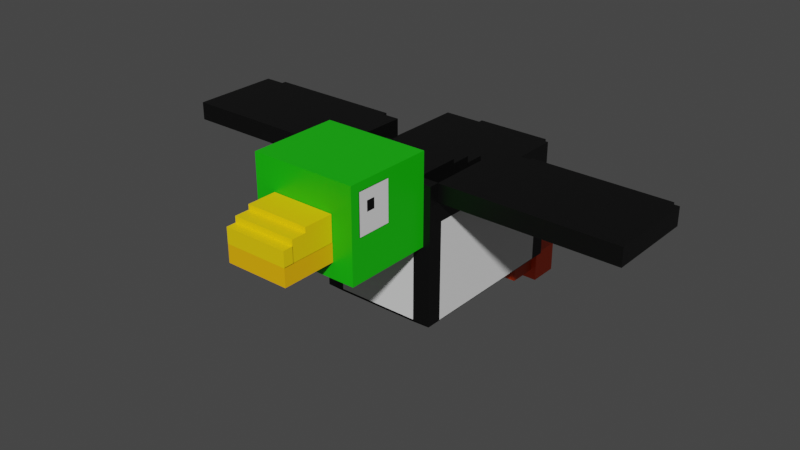 # Source: Hunt_Duck_Duck.blend  (saved by Blender 2.93.20; exported with 4.5.12 LTS)
import bpy
from mathutils import Matrix  # noqa: F401  (used for matrix-valued properties, if any)

bpy.ops.wm.read_factory_settings(use_empty=True)
scene = bpy.context.scene
scene.name = 'Scene'

# ---- collections
col_collection = bpy.data.collections.new('Collection'); scene.collection.children.link(col_collection)

# ---- materials (node trees are filled in below, after node groups)
mat_material_032 = bpy.data.materials.new('Material.032')
mat_material_032.alpha_threshold = 0.0
mat_material_032.use_transparent_shadow = False
mat_material_032.line_color = (0.0, 0.0, 0.0, 1.0)
mat_black = bpy.data.materials.new('Black')
mat_black.use_transparent_shadow = False
mat_white = bpy.data.materials.new('White')
mat_white.use_transparent_shadow = False
mat_yellow = bpy.data.materials.new('Yellow')
mat_yellow.use_transparent_shadow = False
mat_dark_yellow = bpy.data.materials.new('Dark Yellow')
mat_dark_yellow.use_transparent_shadow = False
mat_dark_orange = bpy.data.materials.new('Dark Orange')
mat_dark_orange.use_transparent_shadow = False
mat_orange = bpy.data.materials.new('Orange')
mat_orange.use_transparent_shadow = False

# ---- material node trees
mat_material_032.use_nodes = True; mat_material_032.node_tree.nodes.clear()
_N = mat_material_032.node_tree.nodes; _L = mat_material_032.node_tree.links
n0 = _N.new('ShaderNodeOutputMaterial'); n0.name = 'Material Output'; n0.location = (300, 300)
n1 = _N.new('ShaderNodeBsdfPrincipled'); n1.name = 'Principled BSDF'; n1.location = (10, 300)
n1.distribution = 'GGX'
n1.subsurface_method = 'BURLEY'
n1.inputs[0].default_value = (0.007499, 0.5029, 0.001821, 1.0)
n1.inputs[2].default_value = 0.4
n1.inputs[3].default_value = 1.45
n1.inputs[27].default_value = (0.0, 0.0, 0.0, 1.0)
n1.inputs[28].default_value = 1.0
_L.new(n1.outputs[0], n0.inputs[0])
n0.is_active_output = True
mat_black.use_nodes = True; mat_black.node_tree.nodes.clear()
_N = mat_black.node_tree.nodes; _L = mat_black.node_tree.links
n0 = _N.new('ShaderNodeBsdfPrincipled'); n0.name = 'Principled BSDF'; n0.location = (10, 300)
n0.distribution = 'GGX'
n0.subsurface_method = 'BURLEY'
n0.inputs[0].default_value = (0.0, 0.0, 0.0, 1.0)
n0.inputs[3].default_value = 1.45
n0.inputs[27].default_value = (0.0, 0.0, 0.0, 1.0)
n0.inputs[28].default_value = 1.0
n1 = _N.new('ShaderNodeOutputMaterial'); n1.name = 'Material Output'; n1.location = (300, 300)
_L.new(n0.outputs[0], n1.inputs[0])
n1.is_active_output = True
mat_white.use_nodes = True; mat_white.node_tree.nodes.clear()
_N = mat_white.node_tree.nodes; _L = mat_white.node_tree.links
n0 = _N.new('ShaderNodeBsdfPrincipled'); n0.name = 'Principled BSDF'; n0.location = (10, 300)
n0.distribution = 'GGX'
n0.subsurface_method = 'BURLEY'
n0.inputs[3].default_value = 1.45
n0.inputs[27].default_value = (0.0, 0.0, 0.0, 1.0)
n0.inputs[28].default_value = 1.0
n1 = _N.new('ShaderNodeOutputMaterial'); n1.name = 'Material Output'; n1.location = (300, 300)
_L.new(n0.outputs[0], n1.inputs[0])
n1.is_active_output = True
mat_yellow.use_nodes = True; mat_yellow.node_tree.nodes.clear()
_N = mat_yellow.node_tree.nodes; _L = mat_yellow.node_tree.links
n0 = _N.new('ShaderNodeBsdfPrincipled'); n0.name = 'Principled BSDF'; n0.location = (10, 300)
n0.distribution = 'GGX'
n0.subsurface_method = 'BURLEY'
n0.inputs[0].default_value = (1.0, 0.6724, 0.0, 1.0)
n0.inputs[3].default_value = 1.45
n0.inputs[27].default_value = (0.0, 0.0, 0.0, 1.0)
n0.inputs[28].default_value = 1.0
n1 = _N.new('ShaderNodeOutputMaterial'); n1.name = 'Material Output'; n1.location = (300, 300)
_L.new(n0.outputs[0], n1.inputs[0])
n1.is_active_output = True
mat_dark_yellow.use_nodes = True; mat_dark_yellow.node_tree.nodes.clear()
_N = mat_dark_yellow.node_tree.nodes; _L = mat_dark_yellow.node_tree.links
n0 = _N.new('ShaderNodeBsdfPrincipled'); n0.name = 'Principled BSDF'; n0.location = (10, 300)
n0.distribution = 'GGX'
n0.subsurface_method = 'BURLEY'
n0.inputs[0].default_value = (1.0, 0.4793, 0.0, 1.0)
n0.inputs[3].default_value = 1.45
n0.inputs[27].default_value = (0.0, 0.0, 0.0, 1.0)
n0.inputs[28].default_value = 1.0
n1 = _N.new('ShaderNodeOutputMaterial'); n1.name = 'Material Output'; n1.location = (300, 300)
_L.new(n0.outputs[0], n1.inputs[0])
n1.is_active_output = True
mat_dark_orange.use_nodes = True; mat_dark_orange.node_tree.nodes.clear()
_N = mat_dark_orange.node_tree.nodes; _L = mat_dark_orange.node_tree.links
n0 = _N.new('ShaderNodeBsdfPrincipled'); n0.name = 'Principled BSDF'; n0.location = (10, 300)
n0.distribution = 'GGX'
n0.subsurface_method = 'BURLEY'
n0.inputs[0].default_value = (0.6038, 0.04817, 0.0, 1.0)
n0.inputs[3].default_value = 1.45
n0.inputs[27].default_value = (0.0, 0.0, 0.0, 1.0)
n0.inputs[28].default_value = 1.0
n1 = _N.new('ShaderNodeOutputMaterial'); n1.name = 'Material Output'; n1.location = (300, 300)
_L.new(n0.outputs[0], n1.inputs[0])
n1.is_active_output = True
mat_orange.use_nodes = True; mat_orange.node_tree.nodes.clear()
_N = mat_orange.node_tree.nodes; _L = mat_orange.node_tree.links
n0 = _N.new('ShaderNodeBsdfPrincipled'); n0.name = 'Principled BSDF'; n0.location = (10, 300)
n0.distribution = 'GGX'
n0.subsurface_method = 'BURLEY'
n0.inputs[0].default_value = (1.0, 0.07421, 0.0, 1.0)
n0.inputs[3].default_value = 1.45
n0.inputs[27].default_value = (0.0, 0.0, 0.0, 1.0)
n0.inputs[28].default_value = 1.0
n1 = _N.new('ShaderNodeOutputMaterial'); n1.name = 'Material Output'; n1.location = (300, 300)
_L.new(n0.outputs[0], n1.inputs[0])
n1.is_active_output = True

# ---- world
world_world = bpy.data.worlds.new('World'); scene.world = world_world
world_world.use_nodes = True; world_world.node_tree.nodes.clear()
_N = world_world.node_tree.nodes; _L = world_world.node_tree.links
n0 = _N.new('ShaderNodeOutputWorld'); n0.name = 'World Output'; n0.location = (300, 300)
n1 = _N.new('ShaderNodeBackground'); n1.name = 'Background'; n1.location = (10, 300)
n1.inputs[0].default_value = (0.05088, 0.05088, 0.05088, 1.0)
_L.new(n1.outputs[0], n0.inputs[0])
n0.is_active_output = True
world_world.color = (0.05088, 0.05088, 0.05088)
world_world.use_sun_shadow = False
world_world.sun_shadow_jitter_overblur = 0.0

# ---- meshes
me_cube_001 = bpy.data.meshes.new('Cube.001')
me_cube_001.from_pydata([(-0.1782, -0.2181, 0.1148), (-0.1236, -0.2698, -0.1782), (-0.1782, 0.2181, 0.1148), (-0.1236, 0.1813, -0.1782), (0.1256, -0.2673, 0.07677), (0.1236, -0.2698, -0.1782), (0.1782, 0.2207, 0.1177), (0.1236, 0.1813, -0.1782), (0.1256, -0.2673, -0.1744), (0.1782, 0.2207, -0.1766), (-0.1782, -0.2181, -0.176), (-0.1782, 0.2181, -0.176), (-0.1256, -0.2673, 0.07677), (-0.1256, -0.2673, -0.1744), (-0.1782, 0.2673, 0.1782), (-0.1782, 0.2673, -0.1782), (-0.1782, -0.2673, -0.1782), (0.1782, -0.2207, -0.1766), (-0.1782, -0.2673, 0.1782), (0.1782, -0.2207, 0.1177), (-0.1256, -0.2673, -0.1744), (0.1256, -0.2673, -0.1744), (-0.1256, -0.2673, 0.07677), (0.1256, -0.2673, 0.07677), (0.1782, -0.2673, -0.1782), (0.1782, 0.2673, -0.1782), (0.1782, 0.2673, 0.1782), (0.1782, -0.2673, 0.1782), (-0.1572, -0.5347, 0.323), (-0.1572, -0.5347, 0.05578), (-0.1572, -0.2675, 0.323), (-0.1572, -0.2675, 0.05578), (0.1572, -0.5347, 0.323), (0.1572, -0.5347, 0.05578), (0.1572, -0.2675, 0.323), (0.1572, -0.2675, 0.05578), (-0.1153, 0.267, 0.1415), (-0.1153, 0.267, 0.1059), (-0.1153, 0.3561, 0.1415), (-0.1153, 0.3561, 0.1059), (0.1153, 0.267, 0.1415), (0.1153, 0.267, 0.1059), (0.1153, 0.3561, 0.1415), (0.1153, 0.3561, 0.1059), (0.06758, 0.2532, -0.1768), (0.06758, 0.2532, -0.2659), (0.06758, 0.3423, -0.1768), (0.06758, 0.3423, -0.2659), (0.1724, 0.2532, -0.1768), (0.1724, 0.2532, -0.2659), (0.1724, 0.3423, -0.1768), (0.1724, 0.3423, -0.2659), (-0.171, 0.2532, -0.1768), (-0.171, 0.2532, -0.2659), (-0.171, 0.3423, -0.1768), (-0.171, 0.3423, -0.2659), (-0.06618, 0.2532, -0.1768), (-0.06618, 0.2532, -0.2659), (-0.06618, 0.3423, -0.1768), (-0.06618, 0.3423, -0.2659), (0.08317, 0.1649, -0.1749), (0.08317, 0.1649, -0.2363), (0.08317, 0.2539, -0.1749), (0.08317, 0.2539, -0.2363), (0.1568, 0.1649, -0.1749), (0.1568, 0.1649, -0.2363), (0.1568, 0.2539, -0.1749), (0.1568, 0.2539, -0.2363), (-0.1602, 0.1649, -0.1749), (-0.1602, 0.1649, -0.2363), (-0.1602, 0.2539, -0.1749), (-0.1602, 0.2539, -0.2363), (-0.08656, 0.1649, -0.1749), (-0.08656, 0.1649, -0.2363), (-0.08656, 0.2539, -0.1749), (-0.08656, 0.2539, -0.2363), (-0.1593, -0.482, 0.2681), (-0.1593, -0.482, 0.2383), (-0.1593, -0.4561, 0.2681), (-0.1593, -0.4561, 0.2383), (0.1593, -0.482, 0.2681), (0.1593, -0.482, 0.2383), (0.1593, -0.4561, 0.2681), (0.1593, -0.4561, 0.2383), (0.1593, -0.5085, 0.18), (0.1593, -0.4055, 0.18), (-0.1593, -0.5085, 0.2986), (-0.1593, -0.5085, 0.18), (0.1593, -0.4055, 0.2986), (-0.1593, -0.4055, 0.2986), (-0.1593, -0.4055, 0.18), (0.1593, -0.5085, 0.2986), (-0.09433, -0.6957, 0.1566), (-0.09433, -0.6957, 0.1031), (-0.09433, -0.5351, 0.1566), (-0.09433, -0.5351, 0.1031), (0.09433, -0.6957, 0.1566), (0.09433, -0.6957, 0.1031), (0.09433, -0.5351, 0.1566), (0.09433, -0.5351, 0.1031), (-0.1782, -0.2671, 0.2308), (-0.1782, -0.2671, 0.1773), (-0.1782, -0.2352, 0.2308), (-0.1782, -0.2352, 0.1773), (0.1782, -0.2671, 0.2308), (0.1782, -0.2671, 0.1773), (0.1782, -0.2352, 0.2308), (0.1782, -0.2352, 0.1773), (-0.1153, -0.02809, 0.1972), (-0.1153, -0.02809, 0.1784), (-0.1153, 0.03201, 0.1972), (-0.1153, 0.03201, 0.1784), (0.1153, -0.02809, 0.1972), (0.1153, -0.02809, 0.1784), (0.1153, 0.03201, 0.1972), (0.1153, 0.03201, 0.1784), (-0.1153, -0.2341, 0.2287), (-0.1153, -0.2341, 0.1739), (-0.1153, -0.08899, 0.2287), (-0.1153, -0.08899, 0.1739), (0.1153, -0.2341, 0.2287), (0.1153, -0.2341, 0.1739), (0.1153, -0.08899, 0.2287), (0.1153, -0.08899, 0.1739), (-0.1153, -0.08689, 0.2158), (-0.1153, -0.08689, 0.1786), (-0.1153, -0.0268, 0.2158), (-0.1153, -0.0268, 0.1786), (0.1153, -0.08689, 0.2158), (0.1153, -0.08689, 0.1786), (0.1153, -0.0268, 0.2158), (0.1153, -0.0268, 0.1786), (-0.09433, -0.6231, 0.2323), (-0.09433, -0.6231, 0.1558), (-0.09433, -0.5358, 0.2323), (-0.09433, -0.5358, 0.1558), (0.09433, -0.6231, 0.2323), (0.09433, -0.6231, 0.1558), (0.09433, -0.5358, 0.2323), (0.09433, -0.5358, 0.1558), (-0.09433, -0.6958, 0.2003), (-0.09433, -0.6958, 0.1551), (-0.09433, -0.6658, 0.2003), (-0.09433, -0.6658, 0.1551), (0.09433, -0.6958, 0.2003), (0.09433, -0.6958, 0.1551), (0.09433, -0.6658, 0.2003), (0.09433, -0.6658, 0.1551), (-0.09433, -0.667, 0.2178), (-0.09433, -0.667, 0.1558), (-0.09433, -0.6232, 0.2178), (-0.09433, -0.6232, 0.1558), (0.09433, -0.667, 0.2178), (0.09433, -0.667, 0.1558), (0.09433, -0.6232, 0.2178), (0.09433, -0.6232, 0.1558)], [], [(18, 27, 26, 14), (15, 14, 26, 25), (9, 6, 19, 17), (5, 1, 3, 7), (10, 0, 2, 11), (8, 4, 12, 13), (5, 7, 25, 24), (1, 5, 24, 16), (7, 3, 15, 25), (3, 1, 16, 15), (0, 10, 16, 18), (11, 2, 14, 15), (2, 0, 18, 14), (10, 11, 15, 16), (21, 20, 16, 24), (20, 22, 18, 16), (23, 21, 24, 27), (22, 23, 27, 18), (8, 13, 20, 21), (13, 12, 22, 20), (4, 8, 21, 23), (12, 4, 23, 22), (9, 17, 24, 25), (6, 9, 25, 26), (17, 19, 27, 24), (19, 6, 26, 27), (28, 32, 34, 30), (31, 30, 34, 35), (35, 34, 32, 33), (33, 29, 31, 35), (29, 28, 30, 31), (33, 32, 28, 29), (36, 40, 42, 38), (39, 38, 42, 43), (43, 42, 40, 41), (41, 37, 39, 43), (37, 36, 38, 39), (41, 40, 36, 37), (44, 48, 50, 46), (47, 46, 50, 51), (51, 50, 48, 49), (49, 45, 47, 51), (45, 44, 46, 47), (49, 48, 44, 45), (52, 56, 58, 54), (55, 54, 58, 59), (59, 58, 56, 57), (57, 53, 55, 59), (53, 52, 54, 55), (57, 56, 52, 53), (60, 64, 66, 62), (63, 62, 66, 67), (67, 66, 64, 65), (65, 61, 63, 67), (61, 60, 62, 63), (65, 64, 60, 61), (68, 72, 74, 70), (71, 70, 74, 75), (75, 74, 72, 73), (73, 69, 71, 75), (69, 68, 70, 71), (73, 72, 68, 69), (86, 91, 88, 89), (90, 89, 88, 85), (83, 82, 80, 81), (84, 87, 90, 85), (77, 76, 78, 79), (84, 91, 86, 87), (83, 81, 84, 85), (76, 77, 87, 86), (82, 83, 85, 88), (79, 78, 89, 90), (81, 80, 91, 84), (78, 76, 86, 89), (80, 82, 88, 91), (77, 79, 90, 87), (92, 96, 98, 94), (95, 94, 98, 99), (99, 98, 96, 97), (97, 93, 95, 99), (93, 92, 94, 95), (97, 96, 92, 93), (100, 104, 106, 102), (103, 102, 106, 107), (107, 106, 104, 105), (105, 101, 103, 107), (101, 100, 102, 103), (105, 104, 100, 101), (108, 112, 114, 110), (111, 110, 114, 115), (115, 114, 112, 113), (113, 109, 111, 115), (109, 108, 110, 111), (113, 112, 108, 109), (116, 120, 122, 118), (119, 118, 122, 123), (123, 122, 120, 121), (121, 117, 119, 123), (117, 116, 118, 119), (121, 120, 116, 117), (124, 128, 130, 126), (127, 126, 130, 131), (131, 130, 128, 129), (129, 125, 127, 131), (125, 124, 126, 127), (129, 128, 124, 125), (132, 136, 138, 134), (135, 134, 138, 139), (139, 138, 136, 137), (137, 133, 135, 139), (133, 132, 134, 135), (137, 136, 132, 133), (140, 144, 146, 142), (143, 142, 146, 147), (147, 146, 144, 145), (145, 141, 143, 147), (141, 140, 142, 143), (145, 144, 140, 141), (148, 152, 154, 150), (151, 150, 154, 155), (155, 154, 152, 153), (153, 149, 151, 155), (149, 148, 150, 151), (153, 152, 148, 149)])
me_cube_001.polygons.foreach_set('material_index', [1, 1, 2, 2, 2, 2, 1, 1, 1, 1, 1, 1, 1, 1, 1, 1, 1, 1, 1, 1, 1, 1, 1, 1, 1, 1, 0, 0, 0, 0, 0, 0, 1, 1, 1, 1, 1, 1, 6, 6, 6, 6, 6, 6, 6, 6, 6, 6, 6, 6, 1, 1, 5, 5, 5, 5, 1, 1, 5, 5, 5, 5, 1, 1, 1, 1, 1, 1, 2, 2, 2, 2, 2, 2, 2, 2, 1, 1, 4, 4, 4, 4, 1, 1, 1, 1, 1, 1, 1, 1, 1, 1, 1, 1, 1, 1, 1, 1, 1, 1, 1, 1, 1, 1, 1, 1, 3, 1, 3, 1, 3, 3, 3, 1, 3, 1, 3, 3, 3, 1, 3, 1, 3, 3])
_uv = me_cube_001.uv_layers.new(name='UVMap')
_uv.uv.foreach_set('vector', [0.625, 0.5, 0.875, 0.5, 0.875, 0.75, 0.625, 0.75, 0.375, 0.75, 0.625, 0.75, 0.625, 1.0, 0.375, 1.0, 0.3968, 0.02177, 0.6032, 0.02177, 0.6032, 0.2282, 0.3968, 0.2282, 0.1497, 0.5247, 0.3503, 0.5247, 0.3503, 0.7253, 0.1497, 0.7253, 0.398, 0.523, 0.602, 0.523, 0.602, 0.727, 0.398, 0.727, 0.4119, 0.2869, 0.5881, 0.2869, 0.5881, 0.4631, 0.4119, 0.4631, 0.1497, 0.5247, 0.1497, 0.7253, 0.125, 0.75, 0.125, 0.5, 0.3503, 0.5247, 0.1497, 0.5247, 0.125, 0.5, 0.375, 0.5, 0.1497, 0.7253, 0.3503, 0.7253, 0.375, 0.75, 0.125, 0.75, 0.3503, 0.7253, 0.3503, 0.5247, 0.375, 0.5, 0.375, 0.75, 0.602, 0.523, 0.398, 0.523, 0.375, 0.5, 0.625, 0.5, 0.398, 0.727, 0.602, 0.727, 0.625, 0.75, 0.375, 0.75, 0.602, 0.727, 0.602, 0.523, 0.625, 0.5, 0.625, 0.75, 0.398, 0.523, 0.398, 0.727, 0.375, 0.75, 0.375, 0.5, 0.4119, 0.2869, 0.4119, 0.4631, 0.375, 0.5, 0.375, 0.25, 0.4119, 0.4631, 0.5881, 0.4631, 0.625, 0.5, 0.375, 0.5, 0.5881, 0.2869, 0.4119, 0.2869, 0.375, 0.25, 0.625, 0.25, 0.5881, 0.4631, 0.5881, 0.2869, 0.625, 0.25, 0.625, 0.5, 0.4119, 0.2869, 0.4119, 0.4631, 0.4119, 0.4631, 0.4119, 0.2869, 0.4119, 0.4631, 0.5881, 0.4631, 0.5881, 0.4631, 0.4119, 0.4631, 0.5881, 0.2869, 0.4119, 0.2869, 0.4119, 0.2869, 0.5881, 0.2869, 0.5881, 0.4631, 0.5881, 0.2869, 0.5881, 0.2869, 0.5881, 0.4631, 0.3968, 0.02177, 0.3968, 0.2282, 0.375, 0.25, 0.375, 0.0, 0.6032, 0.02177, 0.3968, 0.02177, 0.375, 0.0, 0.625, 0.0, 0.3968, 0.2282, 0.6032, 0.2282, 0.625, 0.25, 0.375, 0.25, 0.6032, 0.2282, 0.6032, 0.02177, 0.625, 0.0, 0.625, 0.25, 0.625, 0.5, 0.875, 0.5, 0.875, 0.75, 0.625, 0.75, 0.375, 0.75, 0.625, 0.75, 0.625, 1.0, 0.375, 1.0, 0.375, 0.0, 0.625, 0.0, 0.625, 0.25, 0.375, 0.25, 0.125, 0.5, 0.375, 0.5, 0.375, 0.75, 0.125, 0.75, 0.375, 0.5, 0.625, 0.5, 0.625, 0.75, 0.375, 0.75, 0.375, 0.25, 0.625, 0.25, 0.625, 0.5, 0.375, 0.5, 0.625, 0.5, 0.875, 0.5, 0.875, 0.75, 0.625, 0.75, 0.375, 0.75, 0.625, 0.75, 0.625, 1.0, 0.375, 1.0, 0.375, 0.0, 0.625, 0.0, 0.625, 0.25, 0.375, 0.25, 0.125, 0.5, 0.375, 0.5, 0.375, 0.75, 0.125, 0.75, 0.375, 0.5, 0.625, 0.5, 0.625, 0.75, 0.375, 0.75, 0.375, 0.25, 0.625, 0.25, 0.625, 0.5, 0.375, 0.5, 0.625, 0.5, 0.875, 0.5, 0.875, 0.75, 0.625, 0.75, 0.375, 0.75, 0.625, 0.75, 0.625, 1.0, 0.375, 1.0, 0.375, 0.0, 0.625, 0.0, 0.625, 0.25, 0.375, 0.25, 0.125, 0.5, 0.375, 0.5, 0.375, 0.75, 0.125, 0.75, 0.375, 0.5, 0.625, 0.5, 0.625, 0.75, 0.375, 0.75, 0.375, 0.25, 0.625, 0.25, 0.625, 0.5, 0.375, 0.5, 0.625, 0.5, 0.875, 0.5, 0.875, 0.75, 0.625, 0.75, 0.375, 0.75, 0.625, 0.75, 0.625, 1.0, 0.375, 1.0, 0.375, 0.0, 0.625, 0.0, 0.625, 0.25, 0.375, 0.25, 0.125, 0.5, 0.375, 0.5, 0.375, 0.75, 0.125, 0.75, 0.375, 0.5, 0.625, 0.5, 0.625, 0.75, 0.375, 0.75, 0.375, 0.25, 0.625, 0.25, 0.625, 0.5, 0.375, 0.5, 0.625, 0.5, 0.875, 0.5, 0.875, 0.75, 0.625, 0.75, 0.375, 0.75, 0.625, 0.75, 0.625, 1.0, 0.375, 1.0, 0.375, 0.0, 0.625, 0.0, 0.625, 0.25, 0.375, 0.25, 0.125, 0.5, 0.375, 0.5, 0.375, 0.75, 0.125, 0.75, 0.375, 0.5, 0.625, 0.5, 0.625, 0.75, 0.375, 0.75, 0.375, 0.25, 0.625, 0.25, 0.625, 0.5, 0.375, 0.5, 0.625, 0.5, 0.875, 0.5, 0.875, 0.75, 0.625, 0.75, 0.375, 0.75, 0.625, 0.75, 0.625, 1.0, 0.375, 1.0, 0.375, 0.0, 0.625, 0.0, 0.625, 0.25, 0.375, 0.25, 0.125, 0.5, 0.375, 0.5, 0.375, 0.75, 0.125, 0.75, 0.375, 0.5, 0.625, 0.5, 0.625, 0.75, 0.375, 0.75, 0.375, 0.25, 0.625, 0.25, 0.625, 0.5, 0.375, 0.5, 0.625, 0.5, 0.875, 0.5, 0.875, 0.75, 0.625, 0.75, 0.375, 0.75, 0.625, 0.75, 0.625, 1.0, 0.375, 1.0, 0.4686, 0.09356, 0.5314, 0.09356, 0.5314, 0.1564, 0.4686, 0.1564, 0.125, 0.5, 0.375, 0.5, 0.375, 0.75, 0.125, 0.75, 0.4686, 0.5936, 0.5314, 0.5936, 0.5314, 0.6564, 0.4686, 0.6564, 0.375, 0.25, 0.625, 0.25, 0.625, 0.5, 0.375, 0.5, 0.4686, 0.09356, 0.4686, 0.1564, 0.375, 0.25, 0.375, 0.0, 0.5314, 0.5936, 0.4686, 0.5936, 0.375, 0.5, 0.625, 0.5, 0.5314, 0.09356, 0.4686, 0.09356, 0.375, 0.0, 0.625, 0.0, 0.4686, 0.6564, 0.5314, 0.6564, 0.625, 0.75, 0.375, 0.75, 0.4686, 0.1564, 0.5314, 0.1564, 0.625, 0.25, 0.375, 0.25, 0.5314, 0.6564, 0.5314, 0.5936, 0.625, 0.5, 0.625, 0.75, 0.5314, 0.1564, 0.5314, 0.09356, 0.625, 0.0, 0.625, 0.25, 0.4686, 0.5936, 0.4686, 0.6564, 0.375, 0.75, 0.375, 0.5, 0.625, 0.5, 0.875, 0.5, 0.875, 0.75, 0.625, 0.75, 0.375, 0.75, 0.625, 0.75, 0.625, 1.0, 0.375, 1.0, 0.375, 0.0, 0.625, 0.0, 0.625, 0.25, 0.375, 0.25, 0.125, 0.5, 0.375, 0.5, 0.375, 0.75, 0.125, 0.75, 0.375, 0.5, 0.625, 0.5, 0.625, 0.75, 0.375, 0.75, 0.375, 0.25, 0.625, 0.25, 0.625, 0.5, 0.375, 0.5, 0.625, 0.5, 0.875, 0.5, 0.875, 0.75, 0.625, 0.75, 0.375, 0.75, 0.625, 0.75, 0.625, 1.0, 0.375, 1.0, 0.375, 0.0, 0.625, 0.0, 0.625, 0.25, 0.375, 0.25, 0.125, 0.5, 0.375, 0.5, 0.375, 0.75, 0.125, 0.75, 0.375, 0.5, 0.625, 0.5, 0.625, 0.75, 0.375, 0.75, 0.375, 0.25, 0.625, 0.25, 0.625, 0.5, 0.375, 0.5, 0.625, 0.5, 0.875, 0.5, 0.875, 0.75, 0.625, 0.75, 0.375, 0.75, 0.625, 0.75, 0.625, 1.0, 0.375, 1.0, 0.375, 0.0, 0.625, 0.0, 0.625, 0.25, 0.375, 0.25, 0.125, 0.5, 0.375, 0.5, 0.375, 0.75, 0.125, 0.75, 0.375, 0.5, 0.625, 0.5, 0.625, 0.75, 0.375, 0.75, 0.375, 0.25, 0.625, 0.25, 0.625, 0.5, 0.375, 0.5, 0.625, 0.5, 0.875, 0.5, 0.875, 0.75, 0.625, 0.75, 0.375, 0.75, 0.625, 0.75, 0.625, 1.0, 0.375, 1.0, 0.375, 0.0, 0.625, 0.0, 0.625, 0.25, 0.375, 0.25, 0.125, 0.5, 0.375, 0.5, 0.375, 0.75, 0.125, 0.75, 0.375, 0.5, 0.625, 0.5, 0.625, 0.75, 0.375, 0.75, 0.375, 0.25, 0.625, 0.25, 0.625, 0.5, 0.375, 0.5, 0.625, 0.5, 0.875, 0.5, 0.875, 0.75, 0.625, 0.75, 0.375, 0.75, 0.625, 0.75, 0.625, 1.0, 0.375, 1.0, 0.375, 0.0, 0.625, 0.0, 0.625, 0.25, 0.375, 0.25, 0.125, 0.5, 0.375, 0.5, 0.375, 0.75, 0.125, 0.75, 0.375, 0.5, 0.625, 0.5, 0.625, 0.75, 0.375, 0.75, 0.375, 0.25, 0.625, 0.25, 0.625, 0.5, 0.375, 0.5, 0.625, 0.5, 0.875, 0.5, 0.875, 0.75, 0.625, 0.75, 0.375, 0.75, 0.625, 0.75, 0.625, 1.0, 0.375, 1.0, 0.375, 0.0, 0.625, 0.0, 0.625, 0.25, 0.375, 0.25, 0.125, 0.5, 0.375, 0.5, 0.375, 0.75, 0.125, 0.75, 0.375, 0.5, 0.625, 0.5, 0.625, 0.75, 0.375, 0.75, 0.375, 0.25, 0.625, 0.25, 0.625, 0.5, 0.375, 0.5, 0.625, 0.5, 0.875, 0.5, 0.875, 0.75, 0.625, 0.75, 0.375, 0.75, 0.625, 0.75, 0.625, 1.0, 0.375, 1.0, 0.375, 0.0, 0.625, 0.0, 0.625, 0.25, 0.375, 0.25, 0.125, 0.5, 0.375, 0.5, 0.375, 0.75, 0.125, 0.75, 0.375, 0.5, 0.625, 0.5, 0.625, 0.75, 0.375, 0.75, 0.375, 0.25, 0.625, 0.25, 0.625, 0.5, 0.375, 0.5, 0.625, 0.5, 0.875, 0.5, 0.875, 0.75, 0.625, 0.75, 0.375, 0.75, 0.625, 0.75, 0.625, 1.0, 0.375, 1.0, 0.375, 0.0, 0.625, 0.0, 0.625, 0.25, 0.375, 0.25, 0.125, 0.5, 0.375, 0.5, 0.375, 0.75, 0.125, 0.75, 0.375, 0.5, 0.625, 0.5, 0.625, 0.75, 0.375, 0.75, 0.375, 0.25, 0.625, 0.25, 0.625, 0.5, 0.375, 0.5])
me_cube_001.materials.append(mat_material_032)
me_cube_001.materials.append(mat_black)
me_cube_001.materials.append(mat_white)
me_cube_001.materials.append(mat_yellow)
me_cube_001.materials.append(mat_dark_yellow)
me_cube_001.materials.append(mat_dark_orange)
me_cube_001.materials.append(mat_orange)
me_cube_001.use_remesh_preserve_volume = False
me_cube_001.use_remesh_preserve_attributes = False
me_cube_001.use_mirror_vertex_groups = False
me_cube_001.update()
me_cube_001.normals_split_custom_set([tuple(v) for v in zip(*[iter([-1.124e-08, 0.0, 1.0, -1.124e-08, 0.0, 1.0, -1.124e-08, 0.0, 1.0, -1.124e-08, 0.0, 1.0, -8.363e-08, 1.0, 0.0, -8.363e-08, 1.0, 0.0, -8.363e-08, 1.0, 0.0, -8.363e-08, 1.0, 0.0, 1.0, 8.603e-08, 0.0, 1.0, 8.603e-08, 0.0, 1.0, 8.603e-08, 0.0, 1.0, 8.603e-08, 0.0, 4.611e-09, 0.0, -1.0, 4.611e-09, 0.0, -1.0, 4.611e-09, 0.0, -1.0, 4.611e-09, 0.0, -1.0, -1.0, -1.175e-07, 0.0, -1.0, -1.175e-07, 0.0, -1.0, -1.175e-07, 0.0, -1.0, -1.175e-07, 0.0, 1.187e-07, -1.0, 0.0, 1.187e-07, -1.0, 0.0, 1.187e-07, -1.0, 0.0, 1.187e-07, -1.0, 0.0, -2.773e-07, 0.0, -1.0, -2.773e-07, 0.0, -1.0, -2.773e-07, 0.0, -1.0, -2.773e-07, 0.0, -1.0, -1.718e-08, 0.0, 1.0, -1.718e-08, 0.0, 1.0, -1.718e-08, 0.0, 1.0, -1.718e-08, 0.0, 1.0, -1.071e-08, 0.0, -1.0, -1.071e-08, 0.0, -1.0, -1.071e-08, 0.0, -1.0, -1.071e-08, 0.0, -1.0, 2.773e-07, 0.0, -1.0, 2.773e-07, 0.0, -1.0, 2.773e-07, 0.0, -1.0, 2.773e-07, 0.0, -1.0, -1.0, 4.682e-07, 0.0, -1.0, 4.682e-07, 0.0, -1.0, 4.682e-07, 0.0, -1.0, 4.682e-07, 0.0, -1.0, 0.0, 0.0, -1.0, 0.0, 0.0, -1.0, 0.0, 0.0, -1.0, 0.0, 0.0, -1.0, -9.086e-08, 1.083e-14, -1.0, -9.086e-08, 1.083e-14, -1.0, -9.086e-08, 1.083e-14, -1.0, -9.086e-08, 1.083e-14, -1.0, -1.08e-07, -3.09e-13, -1.0, -1.08e-07, -3.09e-13, -1.0, -1.08e-07, -3.09e-13, -1.0, -1.08e-07, -3.09e-13, 9.812e-08, -1.0, 6.435e-06, 9.812e-08, -1.0, 6.435e-06, 9.812e-08, -1.0, 6.435e-06, 9.812e-08, -1.0, 6.435e-06, 0.0, -1.0, 0.0, 0.0, -1.0, 0.0, 0.0, -1.0, 0.0, 0.0, -1.0, 0.0, 0.0, -1.0, 0.0, 0.0, -1.0, 0.0, 0.0, -1.0, 0.0, 0.0, -1.0, 0.0, 9.812e-08, -1.0, -2.419e-07, 9.812e-08, -1.0, -2.419e-07, 9.812e-08, -1.0, -2.419e-07, 9.812e-08, -1.0, -2.419e-07, 0.0, 0.0, 1.0, 0.0, 0.0, 1.0, 0.0, 0.0, 1.0, 0.0, 0.0, 1.0, 0.0, 0.0, 0.0, 0.0, 0.0, 0.0, 0.0, 0.0, 0.0, 0.0, 0.0, 0.0, 0.0, 0.0, 0.0, 0.0, 0.0, 0.0, 0.0, 0.0, 0.0, 0.0, 0.0, 0.0, 0.0, 0.0, 1.0, 0.0, 0.0, 1.0, 0.0, 0.0, 1.0, 0.0, 0.0, 1.0, 1.0, 7.459e-08, -4.268e-13, 1.0, 7.459e-08, -4.268e-13, 1.0, 7.459e-08, -4.268e-13, 1.0, 7.459e-08, -4.268e-13, 1.0, 0.0, 0.0, 1.0, 0.0, 0.0, 1.0, 0.0, 0.0, 1.0, 0.0, 0.0, 1.0, 0.0, 0.0, 1.0, 0.0, 0.0, 1.0, 0.0, 0.0, 1.0, 0.0, 0.0, 1.0, 9.469e-08, 1.129e-14, 1.0, 9.469e-08, 1.129e-14, 1.0, 9.469e-08, 1.129e-14, 1.0, 9.469e-08, 1.129e-14, 5.18e-08, 0.0, 1.0, 5.18e-08, 0.0, 1.0, 5.18e-08, 0.0, 1.0, 5.18e-08, 0.0, 1.0, -1.896e-07, 1.0, 0.0, -1.896e-07, 1.0, 0.0, -1.896e-07, 1.0, 0.0, -1.896e-07, 1.0, 0.0, 1.0, 1.565e-07, 0.0, 1.0, 1.565e-07, 0.0, 1.0, 1.565e-07, 0.0, 1.0, 1.565e-07, 0.0, -6.313e-09, 0.0, -1.0, -6.313e-09, 0.0, -1.0, -6.313e-09, 0.0, -1.0, -6.313e-09, 0.0, -1.0, -1.0, -1.565e-07, 0.0, -1.0, -1.565e-07, 0.0, -1.0, -1.565e-07, 0.0, -1.0, -1.565e-07, 0.0, 0.0, -1.0, 0.0, 0.0, -1.0, 0.0, 0.0, -1.0, 0.0, 0.0, -1.0, 0.0, 0.0, 0.0, 1.0, 0.0, 0.0, 1.0, 0.0, 0.0, 1.0, 0.0, 0.0, 1.0, 0.0, 1.0, 0.0, 0.0, 1.0, 0.0, 0.0, 1.0, 0.0, 0.0, 1.0, 0.0, 1.0, 0.0, 0.0, 1.0, 0.0, 0.0, 1.0, 0.0, 0.0, 1.0, 0.0, 0.0, 0.0, 0.0, -1.0, 0.0, 0.0, -1.0, 0.0, 0.0, -1.0, 0.0, 0.0, -1.0, -1.0, 0.0, 0.0, -1.0, 0.0, 0.0, -1.0, 0.0, 0.0, -1.0, 0.0, 0.0, 1.293e-07, -1.0, 0.0, 1.293e-07, -1.0, 0.0, 1.293e-07, -1.0, 0.0, 1.293e-07, -1.0, 0.0, 0.0, 0.0, 1.0, 0.0, 0.0, 1.0, 0.0, 0.0, 1.0, 0.0, 0.0, 1.0, 0.0, 1.0, 0.0, 0.0, 1.0, 0.0, 0.0, 1.0, 0.0, 0.0, 1.0, 0.0, 1.0, 2.347e-07, 0.0, 1.0, 2.347e-07, 0.0, 1.0, 2.347e-07, 0.0, 1.0, 2.347e-07, 0.0, 0.0, 0.0, -1.0, 0.0, 0.0, -1.0, 0.0, 0.0, -1.0, 0.0, 0.0, -1.0, -1.0, -5.867e-08, 0.0, -1.0, -5.867e-08, 0.0, -1.0, -5.867e-08, 0.0, -1.0, -5.867e-08, 0.0, 2.844e-07, -1.0, 0.0, 2.844e-07, -1.0, 0.0, 2.844e-07, -1.0, 0.0, 2.844e-07, -1.0, 0.0, 0.0, 0.0, 1.0, 0.0, 0.0, 1.0, 0.0, 0.0, 1.0, 0.0, 0.0, 1.0, 0.0, 1.0, 0.0, 0.0, 1.0, 0.0, 0.0, 1.0, 0.0, 0.0, 1.0, 0.0, 1.0, 1.173e-07, 0.0, 1.0, 1.173e-07, 0.0, 1.0, 1.173e-07, 0.0, 1.0, 1.173e-07, 0.0, 0.0, 0.0, -1.0, 0.0, 0.0, -1.0, 0.0, 0.0, -1.0, 0.0, 0.0, -1.0, -1.0, -1.173e-07, 0.0, -1.0, -1.173e-07, 0.0, -1.0, -1.173e-07, 0.0, -1.0, -1.173e-07, 0.0, 0.0, -1.0, 0.0, 0.0, -1.0, 0.0, 0.0, -1.0, 0.0, 0.0, -1.0, 0.0, 5.725e-08, 0.0, 1.0, 5.725e-08, 0.0, 1.0, 5.725e-08, 0.0, 1.0, 5.725e-08, 0.0, 1.0, -4.048e-07, 1.0, 0.0, -4.048e-07, 1.0, 0.0, -4.048e-07, 1.0, 0.0, -4.048e-07, 1.0, 0.0, 1.0, 0.0, 0.0, 1.0, 0.0, 0.0, 1.0, 0.0, 0.0, 1.0, 0.0, 0.0, -6.211e-08, 0.0, -1.0, -6.211e-08, 0.0, -1.0, -6.211e-08, 0.0, -1.0, -6.211e-08, 0.0, -1.0, -1.0, 0.0, 0.0, -1.0, 0.0, 0.0, -1.0, 0.0, 0.0, -1.0, 0.0, 0.0, 2.024e-07, -1.0, 0.0, 2.024e-07, -1.0, 0.0, 2.024e-07, -1.0, 0.0, 2.024e-07, -1.0, 0.0, 0.0, 0.0, 1.0, 0.0, 0.0, 1.0, 0.0, 0.0, 1.0, 0.0, 0.0, 1.0, 0.0, 1.0, 0.0, 0.0, 1.0, 0.0, 0.0, 1.0, 0.0, 0.0, 1.0, 0.0, 1.0, 0.0, 0.0, 1.0, 0.0, 0.0, 1.0, 0.0, 0.0, 1.0, 0.0, 0.0, 0.0, 0.0, -1.0, 0.0, 0.0, -1.0, 0.0, 0.0, -1.0, 0.0, 0.0, -1.0, -1.0, 0.0, 0.0, -1.0, 0.0, 0.0, -1.0, 0.0, 0.0, -1.0, 0.0, 0.0, 4.048e-07, -1.0, 0.0, 4.048e-07, -1.0, 0.0, 4.048e-07, -1.0, 0.0, 4.048e-07, -1.0, 0.0, 0.0, 0.0, 1.0, 0.0, 0.0, 1.0, 0.0, 0.0, 1.0, 0.0, 0.0, 1.0, 0.0, 1.0, 0.0, 0.0, 1.0, 0.0, 0.0, 1.0, 0.0, 0.0, 1.0, 0.0, 1.0, 0.0, 0.0, 1.0, 0.0, 0.0, 1.0, 0.0, 0.0, 1.0, 0.0, 0.0, 0.0, 0.0, -1.0, 0.0, 0.0, -1.0, 0.0, 0.0, -1.0, 0.0, 0.0, -1.0, -1.0, 0.0, 0.0, -1.0, 0.0, 0.0, -1.0, 0.0, 0.0, -1.0, 0.0, 0.0, 0.0, -1.0, 0.0, 0.0, -1.0, 0.0, 0.0, -1.0, 0.0, 0.0, -1.0, 0.0, 1.0, 0.0, 0.0, 1.0, 0.0, 0.0, 1.0, 0.0, 0.0, 1.0, 0.0, 0.0, -1.0, -9.46e-07, 0.0, -1.0, -9.46e-07, 0.0, -1.0, -9.46e-07, 0.0, -1.0, -9.46e-07, 0.0, 1.0, 0.0, 0.0, 1.0, 0.0, 0.0, 1.0, 0.0, 0.0, 1.0, 0.0, 0.0, -1.0, 4.968e-07, 0.0, -1.0, 4.968e-07, 0.0, -1.0, 4.968e-07, 0.0, -1.0, 4.968e-07, 0.0, 1.0, 0.0, 0.0, 1.0, 0.0, 0.0, 1.0, 0.0, 0.0, 1.0, 0.0, 0.0, -1.0, 0.0, 0.0, -1.0, 0.0, 0.0, -1.0, 0.0, 0.0, -1.0, 0.0, 0.0, 1.0, 0.0, 0.0, 1.0, 0.0, 0.0, 1.0, 0.0, 0.0, 1.0, 0.0, 0.0, -1.0, 0.0, 0.0, -1.0, 0.0, 0.0, -1.0, 0.0, 0.0, -1.0, 0.0, 0.0, 0.0, 0.0, 1.0, 0.0, 0.0, 1.0, 0.0, 0.0, 1.0, 0.0, 0.0, 1.0, 0.0, 1.0, 0.0, 0.0, 1.0, 0.0, 0.0, 1.0, 0.0, 0.0, 1.0, 0.0, 1.0, 1.085e-07, 0.0, 1.0, 1.085e-07, 0.0, 1.0, 1.085e-07, 0.0, 1.0, 1.085e-07, 0.0, 0.0, 0.0, -1.0, 0.0, 0.0, -1.0, 0.0, 0.0, -1.0, 0.0, 0.0, -1.0, -1.0, -5.424e-08, 0.0, -1.0, -5.424e-08, 0.0, -1.0, -5.424e-08, 0.0, -1.0, -5.424e-08, 0.0, 0.0, -1.0, 0.0, 0.0, -1.0, 0.0, 0.0, -1.0, 0.0, 0.0, -1.0, 0.0, -9.352e-09, 0.0, 1.0, -9.352e-09, 0.0, 1.0, -9.352e-09, 0.0, 1.0, -9.352e-09, 0.0, 1.0, -8.363e-08, 1.0, 0.0, -8.363e-08, 1.0, 0.0, -8.363e-08, 1.0, 0.0, -8.363e-08, 1.0, 0.0, 1.0, 0.0, 0.0, 1.0, 0.0, 0.0, 1.0, 0.0, 0.0, 1.0, 0.0, 0.0, -1.433e-08, 0.0, -1.0, -1.433e-08, 0.0, -1.0, -1.433e-08, 0.0, -1.0, -1.433e-08, 0.0, -1.0, -1.0, 0.0, 0.0, -1.0, 0.0, 0.0, -1.0, 0.0, 0.0, -1.0, 0.0, 0.0, 8.363e-08, -1.0, 0.0, 8.363e-08, -1.0, 0.0, 8.363e-08, -1.0, 0.0, 8.363e-08, -1.0, 0.0, -3.745e-09, 0.0, 1.0, -3.745e-09, 0.0, 1.0, -3.745e-09, 0.0, 1.0, -3.745e-09, 0.0, 1.0, -8.078e-08, 1.0, 0.0, -8.078e-08, 1.0, 0.0, -8.078e-08, 1.0, 0.0, -8.078e-08, 1.0, 0.0, 1.0, 0.0, 0.0, 1.0, 0.0, 0.0, 1.0, 0.0, 0.0, 1.0, 0.0, 0.0, 2.905e-08, 0.0, -1.0, 2.905e-08, 0.0, -1.0, 2.905e-08, 0.0, -1.0, 2.905e-08, 0.0, -1.0, -1.0, 0.0, 0.0, -1.0, 0.0, 0.0, -1.0, 0.0, 0.0, -1.0, 0.0, 0.0, 8.078e-08, -1.0, 0.0, 8.078e-08, -1.0, 0.0, 8.078e-08, -1.0, 0.0, 8.078e-08, -1.0, 0.0, 4.147e-08, 0.0, 1.0, 4.147e-08, 0.0, 1.0, 4.147e-08, 0.0, 1.0, 4.147e-08, 0.0, 1.0, -9.694e-08, 1.0, 0.0, -9.694e-08, 1.0, 0.0, -9.694e-08, 1.0, 0.0, -9.694e-08, 1.0, 0.0, 1.0, 5.847e-08, 0.0, 1.0, 5.847e-08, 0.0, 1.0, 5.847e-08, 0.0, 1.0, 5.847e-08, 0.0, -4.801e-09, 0.0, -1.0, -4.801e-09, 0.0, -1.0, -4.801e-09, 0.0, -1.0, -4.801e-09, 0.0, -1.0, -1.0, -5.847e-08, 0.0, -1.0, -5.847e-08, 0.0, -1.0, -5.847e-08, 0.0, -1.0, -5.847e-08, 0.0, 1.293e-07, -1.0, 0.0, 1.293e-07, -1.0, 0.0, 1.293e-07, -1.0, 0.0, 1.293e-07, -1.0, 0.0, -7.728e-09, 0.0, 1.0, -7.728e-09, 0.0, 1.0, -7.728e-09, 0.0, 1.0, -7.728e-09, 0.0, 1.0, -7.27e-08, 1.0, 0.0, -7.27e-08, 1.0, 0.0, -7.27e-08, 1.0, 0.0, -7.27e-08, 1.0, 0.0, 1.0, 2.08e-07, 0.0, 1.0, 2.08e-07, 0.0, 1.0, 2.08e-07, 0.0, 1.0, 2.08e-07, 0.0, 5.28e-08, 0.0, -1.0, 5.28e-08, 0.0, -1.0, 5.28e-08, 0.0, -1.0, 5.28e-08, 0.0, -1.0, -1.0, 0.0, 0.0, -1.0, 0.0, 0.0, -1.0, 0.0, 0.0, -1.0, 0.0, 0.0, 9.694e-08, -1.0, 0.0, 9.694e-08, -1.0, 0.0, 9.694e-08, -1.0, 0.0, 9.694e-08, -1.0, 0.0, 0.0, 0.0, 1.0, 0.0, 0.0, 1.0, 0.0, 0.0, 1.0, 0.0, 0.0, 1.0, 0.0, 1.0, 0.0, 0.0, 1.0, 0.0, 0.0, 1.0, 0.0, 0.0, 1.0, 0.0, 1.0, 6.963e-08, 0.0, 1.0, 6.963e-08, 0.0, 1.0, 6.963e-08, 0.0, 1.0, 6.963e-08, 0.0, 0.0, 0.0, -1.0, 0.0, 0.0, -1.0, 0.0, 0.0, -1.0, 0.0, 0.0, -1.0, -1.0, -6.963e-08, 0.0, -1.0, -6.963e-08, 0.0, -1.0, -6.963e-08, 0.0, -1.0, -6.963e-08, 0.0, 0.0, -1.0, 0.0, 0.0, -1.0, 0.0, 0.0, -1.0, 0.0, 0.0, -1.0, 0.0, 0.0, 0.0, 1.0, 0.0, 0.0, 1.0, 0.0, 0.0, 1.0, 0.0, 0.0, 1.0, 0.0, 1.0, 0.0, 0.0, 1.0, 0.0, 0.0, 1.0, 0.0, 0.0, 1.0, 0.0, 1.0, 3.427e-07, 0.0, 1.0, 3.427e-07, 0.0, 1.0, 3.427e-07, 0.0, 1.0, 3.427e-07, 0.0, 0.0, 0.0, -1.0, 0.0, 0.0, -1.0, 0.0, 0.0, -1.0, 0.0, 0.0, -1.0, -1.0, -3.427e-07, 0.0, -1.0, -3.427e-07, 0.0, -1.0, -3.427e-07, 0.0, -1.0, -3.427e-07, 0.0, 0.0, -1.0, 0.0, 0.0, -1.0, 0.0, 0.0, -1.0, 0.0, 0.0, -1.0, 0.0, 0.0, 0.0, 1.0, 0.0, 0.0, 1.0, 0.0, 0.0, 1.0, 0.0, 0.0, 1.0, 0.0, 1.0, 0.0, 0.0, 1.0, 0.0, 0.0, 1.0, 0.0, 0.0, 1.0, 0.0, 1.0, 0.0, 0.0, 1.0, 0.0, 0.0, 1.0, 0.0, 0.0, 1.0, 0.0, 0.0, 0.0, 0.0, -1.0, 0.0, 0.0, -1.0, 0.0, 0.0, -1.0, 0.0, 0.0, -1.0, -1.0, 0.0, 0.0, -1.0, 0.0, 0.0, -1.0, 0.0, 0.0, -1.0, 0.0, 0.0, 0.0, -1.0, 0.0, 0.0, -1.0, 0.0, 0.0, -1.0, 0.0, 0.0, -1.0, 0.0])] * 3)])
me_cube_002 = bpy.data.meshes.new('Cube.002')
me_cube_002.from_pydata([(2.474e-06, -0.127, 0.05059), (0.0755, -0.08853, -0.002861), (2.414e-06, 0.1402, 0.05059), (0.0755, 0.1017, -0.002861), (0.524, -0.127, 0.05059), (0.4485, -0.08853, -0.002861), (0.524, 0.1402, 0.05059), (0.4485, 0.1017, -0.002861), (0.524, -0.127, -0.002861), (0.524, 0.1402, -0.002861), (2.474e-06, -0.127, -0.002861), (2.414e-06, 0.1402, -0.002861), (0.468, -0.09844, -0.002861), (0.468, 0.1116, -0.002861), (0.05607, -0.09844, -0.002861), (0.05607, 0.1116, -0.002861), (0.4485, -0.08853, -0.002861), (0.4485, 0.1017, -0.002861), (0.0755, -0.08853, -0.002861), (0.0755, 0.1017, -0.002861), (0.4485, -0.08853, -0.002861), (0.4485, 0.1017, -0.002861), (0.0755, -0.08853, -0.002861), (0.0755, 0.1017, -0.002861), (0.07694, 0.1424, 0.03679), (0.1366, 0.1476, 0.01007), (0.07694, 0.1781, 0.03679), (0.1366, 0.1729, 0.01007), (0.4913, 0.1424, 0.03679), (0.4316, 0.1476, 0.01007), (0.4913, 0.1781, 0.03679), (0.4316, 0.1729, 0.01007), (0.4913, 0.1424, 0.01007), (0.4913, 0.1781, 0.01007), (0.07694, 0.1424, 0.01007), (0.07694, 0.1781, 0.01007), (0.4469, 0.1462, 0.01007), (0.4469, 0.1743, 0.01007), (0.1213, 0.1462, 0.01007), (0.1213, 0.1743, 0.01007), (0.4316, 0.1476, 0.01007), (0.4316, 0.1729, 0.01007), (0.1366, 0.1476, 0.01007), (0.1366, 0.1729, 0.01007), (0.4316, 0.1476, 0.01007), (0.4316, 0.1729, 0.01007), (0.1366, 0.1476, 0.01007), (0.1366, 0.1729, 0.01007)], [], [(0, 4, 6, 2), (11, 2, 6, 9), (9, 6, 4, 8), (5, 1, 3, 7), (10, 0, 2, 11), (8, 4, 0, 10), (12, 13, 9, 8), (14, 12, 8, 10), (13, 15, 11, 9), (15, 14, 10, 11), (16, 17, 13, 12), (18, 16, 12, 14), (17, 19, 15, 13), (19, 18, 14, 15), (20, 21, 17, 16), (22, 20, 16, 18), (21, 23, 19, 17), (23, 22, 18, 19), (5, 7, 21, 20), (1, 5, 20, 22), (7, 3, 23, 21), (3, 1, 22, 23), (24, 28, 30, 26), (35, 26, 30, 33), (33, 30, 28, 32), (29, 25, 27, 31), (34, 24, 26, 35), (32, 28, 24, 34), (36, 37, 33, 32), (38, 36, 32, 34), (37, 39, 35, 33), (39, 38, 34, 35), (40, 41, 37, 36), (42, 40, 36, 38), (41, 43, 39, 37), (43, 42, 38, 39), (44, 45, 41, 40), (46, 44, 40, 42), (45, 47, 43, 41), (47, 46, 42, 43), (29, 31, 45, 44), (25, 29, 44, 46), (31, 27, 47, 45), (27, 25, 46, 47)])
me_cube_002.polygons.foreach_set('material_index', [1, 1, 1, 2, 1, 1, 1, 1, 1, 1, 1, 1, 1, 1, 1, 1, 1, 1, 1, 1, 1, 1, 1, 1, 1, 1, 1, 1, 1, 1, 1, 1, 1, 1, 1, 1, 1, 1, 1, 1, 1, 1, 1, 1])
_uv = me_cube_002.uv_layers.new(name='UVMap')
_uv.uv.foreach_set('vector', [0.625, 0.5, 0.875, 0.5, 0.875, 0.75, 0.625, 0.75, 0.375, 0.75, 0.625, 0.75, 0.625, 1.0, 0.375, 1.0, 0.375, 0.0, 0.625, 0.0, 0.625, 0.25, 0.375, 0.25, 0.161, 0.536, 0.339, 0.536, 0.339, 0.714, 0.161, 0.714, 0.375, 0.5, 0.625, 0.5, 0.625, 0.75, 0.375, 0.75, 0.375, 0.25, 0.625, 0.25, 0.625, 0.5, 0.375, 0.5, 0.1517, 0.5267, 0.1517, 0.7233, 0.125, 0.75, 0.125, 0.5, 0.3483, 0.5267, 0.1517, 0.5267, 0.125, 0.5, 0.375, 0.5, 0.1517, 0.7233, 0.3483, 0.7233, 0.375, 0.75, 0.125, 0.75, 0.3483, 0.7233, 0.3483, 0.5267, 0.375, 0.5, 0.375, 0.75, 0.161, 0.536, 0.161, 0.714, 0.1517, 0.7233, 0.1517, 0.5267, 0.339, 0.536, 0.161, 0.536, 0.1517, 0.5267, 0.3483, 0.5267, 0.161, 0.714, 0.339, 0.714, 0.3483, 0.7233, 0.1517, 0.7233, 0.339, 0.714, 0.339, 0.536, 0.3483, 0.5267, 0.3483, 0.7233, 0.161, 0.536, 0.161, 0.714, 0.161, 0.714, 0.161, 0.536, 0.339, 0.536, 0.161, 0.536, 0.161, 0.536, 0.339, 0.536, 0.161, 0.714, 0.339, 0.714, 0.339, 0.714, 0.161, 0.714, 0.339, 0.714, 0.339, 0.536, 0.339, 0.536, 0.339, 0.714, 0.161, 0.536, 0.161, 0.714, 0.161, 0.714, 0.161, 0.536, 0.339, 0.536, 0.161, 0.536, 0.161, 0.536, 0.339, 0.536, 0.161, 0.714, 0.339, 0.714, 0.339, 0.714, 0.161, 0.714, 0.339, 0.714, 0.339, 0.536, 0.339, 0.536, 0.339, 0.714, 0.625, 0.5, 0.875, 0.5, 0.875, 0.75, 0.625, 0.75, 0.375, 0.75, 0.625, 0.75, 0.625, 1.0, 0.375, 1.0, 0.375, 0.0, 0.625, 0.0, 0.625, 0.25, 0.375, 0.25, 0.161, 0.536, 0.339, 0.536, 0.339, 0.714, 0.161, 0.714, 0.375, 0.5, 0.625, 0.5, 0.625, 0.75, 0.375, 0.75, 0.375, 0.25, 0.625, 0.25, 0.625, 0.5, 0.375, 0.5, 0.1517, 0.5267, 0.1517, 0.7233, 0.125, 0.75, 0.125, 0.5, 0.3483, 0.5267, 0.1517, 0.5267, 0.125, 0.5, 0.375, 0.5, 0.1517, 0.7233, 0.3483, 0.7233, 0.375, 0.75, 0.125, 0.75, 0.3483, 0.7233, 0.3483, 0.5267, 0.375, 0.5, 0.375, 0.75, 0.161, 0.536, 0.161, 0.714, 0.1517, 0.7233, 0.1517, 0.5267, 0.339, 0.536, 0.161, 0.536, 0.1517, 0.5267, 0.3483, 0.5267, 0.161, 0.714, 0.339, 0.714, 0.3483, 0.7233, 0.1517, 0.7233, 0.339, 0.714, 0.339, 0.536, 0.3483, 0.5267, 0.3483, 0.7233, 0.161, 0.536, 0.161, 0.714, 0.161, 0.714, 0.161, 0.536, 0.339, 0.536, 0.161, 0.536, 0.161, 0.536, 0.339, 0.536, 0.161, 0.714, 0.339, 0.714, 0.339, 0.714, 0.161, 0.714, 0.339, 0.714, 0.339, 0.536, 0.339, 0.536, 0.339, 0.714, 0.161, 0.536, 0.161, 0.714, 0.161, 0.714, 0.161, 0.536, 0.339, 0.536, 0.161, 0.536, 0.161, 0.536, 0.339, 0.536, 0.161, 0.714, 0.339, 0.714, 0.339, 0.714, 0.161, 0.714, 0.339, 0.714, 0.339, 0.536, 0.339, 0.536, 0.339, 0.714])
me_cube_002.materials.append(mat_material_032)
me_cube_002.materials.append(mat_black)
me_cube_002.materials.append(mat_white)
me_cube_002.materials.append(mat_yellow)
me_cube_002.materials.append(mat_dark_yellow)
me_cube_002.materials.append(mat_dark_orange)
me_cube_002.materials.append(mat_orange)
me_cube_002.use_remesh_preserve_volume = False
me_cube_002.use_remesh_preserve_attributes = False
me_cube_002.use_mirror_vertex_groups = False
me_cube_002.update()
me_cube_003 = bpy.data.meshes.new('Cube.003')
me_cube_003.from_pydata([(-0.5241, -0.1305, 0.05132), (-0.4486, -0.09201, -0.002131), (-0.5241, 0.1367, 0.05132), (-0.4486, 0.09824, -0.002131), (-3.716e-05, -0.1305, 0.05132), (-0.07554, -0.09201, -0.002131), (-3.719e-05, 0.1367, 0.05132), (-0.07554, 0.09824, -0.002131), (-3.716e-05, -0.1305, -0.002131), (-3.719e-05, 0.1367, -0.002131), (-0.5241, -0.1305, -0.002131), (-0.5241, 0.1367, -0.002131), (-0.0561, -0.1019, -0.002131), (-0.0561, 0.1081, -0.002131), (-0.468, -0.1019, -0.002131), (-0.468, 0.1081, -0.002131), (-0.07554, -0.09201, -0.002131), (-0.07554, 0.09824, -0.002131), (-0.4486, -0.09201, -0.002131), (-0.4486, 0.09824, -0.002131), (-0.07554, -0.09201, -0.002131), (-0.07554, 0.09824, -0.002131), (-0.4486, -0.09201, -0.002131), (-0.4486, 0.09824, -0.002131), (-0.4905, 0.1407, 0.03752), (-0.4308, 0.1458, 0.0108), (-0.4905, 0.1763, 0.03752), (-0.4308, 0.1712, 0.0108), (-0.07618, 0.1407, 0.03752), (-0.1359, 0.1458, 0.0108), (-0.07618, 0.1763, 0.03752), (-0.1359, 0.1712, 0.0108), (-0.07618, 0.1407, 0.0108), (-0.07618, 0.1763, 0.0108), (-0.4905, 0.1407, 0.0108), (-0.4905, 0.1763, 0.0108), (-0.1205, 0.1445, 0.0108), (-0.1205, 0.1725, 0.0108), (-0.4462, 0.1445, 0.0108), (-0.4462, 0.1725, 0.0108), (-0.1359, 0.1458, 0.0108), (-0.1359, 0.1712, 0.0108), (-0.4308, 0.1458, 0.0108), (-0.4308, 0.1712, 0.0108), (-0.1359, 0.1458, 0.0108), (-0.1359, 0.1712, 0.0108), (-0.4308, 0.1458, 0.0108), (-0.4308, 0.1712, 0.0108)], [], [(0, 4, 6, 2), (11, 2, 6, 9), (9, 6, 4, 8), (5, 1, 3, 7), (10, 0, 2, 11), (8, 4, 0, 10), (12, 13, 9, 8), (14, 12, 8, 10), (13, 15, 11, 9), (15, 14, 10, 11), (16, 17, 13, 12), (18, 16, 12, 14), (17, 19, 15, 13), (19, 18, 14, 15), (20, 21, 17, 16), (22, 20, 16, 18), (21, 23, 19, 17), (23, 22, 18, 19), (5, 7, 21, 20), (1, 5, 20, 22), (7, 3, 23, 21), (3, 1, 22, 23), (24, 28, 30, 26), (35, 26, 30, 33), (33, 30, 28, 32), (29, 25, 27, 31), (34, 24, 26, 35), (32, 28, 24, 34), (36, 37, 33, 32), (38, 36, 32, 34), (37, 39, 35, 33), (39, 38, 34, 35), (40, 41, 37, 36), (42, 40, 36, 38), (41, 43, 39, 37), (43, 42, 38, 39), (44, 45, 41, 40), (46, 44, 40, 42), (45, 47, 43, 41), (47, 46, 42, 43), (29, 31, 45, 44), (25, 29, 44, 46), (31, 27, 47, 45), (27, 25, 46, 47)])
me_cube_003.polygons.foreach_set('material_index', [1, 1, 1, 2, 1, 1, 1, 1, 1, 1, 1, 1, 1, 1, 1, 1, 1, 1, 1, 1, 1, 1, 1, 1, 1, 1, 1, 1, 1, 1, 1, 1, 1, 1, 1, 1, 1, 1, 1, 1, 1, 1, 1, 1])
_uv = me_cube_003.uv_layers.new(name='UVMap')
_uv.uv.foreach_set('vector', [0.625, 0.5, 0.875, 0.5, 0.875, 0.75, 0.625, 0.75, 0.375, 0.75, 0.625, 0.75, 0.625, 1.0, 0.375, 1.0, 0.375, 0.0, 0.625, 0.0, 0.625, 0.25, 0.375, 0.25, 0.161, 0.536, 0.339, 0.536, 0.339, 0.714, 0.161, 0.714, 0.375, 0.5, 0.625, 0.5, 0.625, 0.75, 0.375, 0.75, 0.375, 0.25, 0.625, 0.25, 0.625, 0.5, 0.375, 0.5, 0.1517, 0.5267, 0.1517, 0.7233, 0.125, 0.75, 0.125, 0.5, 0.3483, 0.5267, 0.1517, 0.5267, 0.125, 0.5, 0.375, 0.5, 0.1517, 0.7233, 0.3483, 0.7233, 0.375, 0.75, 0.125, 0.75, 0.3483, 0.7233, 0.3483, 0.5267, 0.375, 0.5, 0.375, 0.75, 0.161, 0.536, 0.161, 0.714, 0.1517, 0.7233, 0.1517, 0.5267, 0.339, 0.536, 0.161, 0.536, 0.1517, 0.5267, 0.3483, 0.5267, 0.161, 0.714, 0.339, 0.714, 0.3483, 0.7233, 0.1517, 0.7233, 0.339, 0.714, 0.339, 0.536, 0.3483, 0.5267, 0.3483, 0.7233, 0.161, 0.536, 0.161, 0.714, 0.161, 0.714, 0.161, 0.536, 0.339, 0.536, 0.161, 0.536, 0.161, 0.536, 0.339, 0.536, 0.161, 0.714, 0.339, 0.714, 0.339, 0.714, 0.161, 0.714, 0.339, 0.714, 0.339, 0.536, 0.339, 0.536, 0.339, 0.714, 0.161, 0.536, 0.161, 0.714, 0.161, 0.714, 0.161, 0.536, 0.339, 0.536, 0.161, 0.536, 0.161, 0.536, 0.339, 0.536, 0.161, 0.714, 0.339, 0.714, 0.339, 0.714, 0.161, 0.714, 0.339, 0.714, 0.339, 0.536, 0.339, 0.536, 0.339, 0.714, 0.625, 0.5, 0.875, 0.5, 0.875, 0.75, 0.625, 0.75, 0.375, 0.75, 0.625, 0.75, 0.625, 1.0, 0.375, 1.0, 0.375, 0.0, 0.625, 0.0, 0.625, 0.25, 0.375, 0.25, 0.161, 0.536, 0.339, 0.536, 0.339, 0.714, 0.161, 0.714, 0.375, 0.5, 0.625, 0.5, 0.625, 0.75, 0.375, 0.75, 0.375, 0.25, 0.625, 0.25, 0.625, 0.5, 0.375, 0.5, 0.1517, 0.5267, 0.1517, 0.7233, 0.125, 0.75, 0.125, 0.5, 0.3483, 0.5267, 0.1517, 0.5267, 0.125, 0.5, 0.375, 0.5, 0.1517, 0.7233, 0.3483, 0.7233, 0.375, 0.75, 0.125, 0.75, 0.3483, 0.7233, 0.3483, 0.5267, 0.375, 0.5, 0.375, 0.75, 0.161, 0.536, 0.161, 0.714, 0.1517, 0.7233, 0.1517, 0.5267, 0.339, 0.536, 0.161, 0.536, 0.1517, 0.5267, 0.3483, 0.5267, 0.161, 0.714, 0.339, 0.714, 0.3483, 0.7233, 0.1517, 0.7233, 0.339, 0.714, 0.339, 0.536, 0.3483, 0.5267, 0.3483, 0.7233, 0.161, 0.536, 0.161, 0.714, 0.161, 0.714, 0.161, 0.536, 0.339, 0.536, 0.161, 0.536, 0.161, 0.536, 0.339, 0.536, 0.161, 0.714, 0.339, 0.714, 0.339, 0.714, 0.161, 0.714, 0.339, 0.714, 0.339, 0.536, 0.339, 0.536, 0.339, 0.714, 0.161, 0.536, 0.161, 0.714, 0.161, 0.714, 0.161, 0.536, 0.339, 0.536, 0.161, 0.536, 0.161, 0.536, 0.339, 0.536, 0.161, 0.714, 0.339, 0.714, 0.339, 0.714, 0.161, 0.714, 0.339, 0.714, 0.339, 0.536, 0.339, 0.536, 0.339, 0.714])
me_cube_003.materials.append(mat_material_032)
me_cube_003.materials.append(mat_black)
me_cube_003.materials.append(mat_white)
me_cube_003.materials.append(mat_yellow)
me_cube_003.materials.append(mat_dark_yellow)
me_cube_003.materials.append(mat_dark_orange)
me_cube_003.materials.append(mat_orange)
me_cube_003.use_remesh_preserve_volume = False
me_cube_003.use_remesh_preserve_attributes = False
me_cube_003.use_mirror_vertex_groups = False
me_cube_003.update()
me_cube_003.normals_split_custom_set([tuple(v) for v in zip(*[iter([-3.568e-09, 0.0, 1.0, -3.568e-09, 0.0, 1.0, -3.568e-09, 0.0, 1.0, -3.568e-09, 0.0, 1.0, -8.531e-08, 1.0, 0.0, -8.531e-08, 1.0, 0.0, -8.531e-08, 1.0, 0.0, -8.531e-08, 1.0, 0.0, 1.0, 1.115e-07, 0.0, 1.0, 1.115e-07, 0.0, 1.0, 1.115e-07, 0.0, 1.0, 1.115e-07, 0.0, -1.118e-10, 0.0, -1.0, -1.118e-10, 0.0, -1.0, -1.118e-10, 0.0, -1.0, -1.118e-10, 0.0, -1.0, -1.0, 0.0, 0.0, -1.0, 0.0, 0.0, -1.0, 0.0, 0.0, -1.0, 0.0, 0.0, 1.137e-07, -1.0, 0.0, 1.137e-07, -1.0, 0.0, 1.137e-07, -1.0, 0.0, 1.137e-07, -1.0, 0.0, -4.35e-09, 0.0, -1.0, -4.35e-09, 0.0, -1.0, -4.35e-09, 0.0, -1.0, -4.35e-09, 0.0, -1.0, 2.476e-11, 0.0, -1.0, 2.476e-11, 0.0, -1.0, 2.476e-11, 0.0, -1.0, 2.476e-11, 0.0, -1.0, 3.213e-10, 0.0, -1.0, 3.213e-10, 0.0, -1.0, 3.213e-10, 0.0, -1.0, 3.213e-10, 0.0, -1.0, 0.0, 0.0, -1.0, 0.0, 0.0, -1.0, 0.0, 0.0, -1.0, 0.0, 0.0, -1.0, 7.482e-09, 0.0, -1.0, 7.482e-09, 0.0, -1.0, 7.482e-09, 0.0, -1.0, 7.482e-09, 0.0, -1.0, 1.701e-10, 0.0, -1.0, 1.701e-10, 0.0, -1.0, 1.701e-10, 0.0, -1.0, 1.701e-10, 0.0, -1.0, -4.258e-11, 0.0, -1.0, -4.258e-11, 0.0, -1.0, -4.258e-11, 0.0, -1.0, -4.258e-11, 0.0, -1.0, -7.482e-09, 0.0, -1.0, -7.482e-09, 0.0, -1.0, -7.482e-09, 0.0, -1.0, -7.482e-09, 0.0, -1.0, 0.0, 0.0, 1.0, 0.0, 0.0, 1.0, 0.0, 0.0, 1.0, 0.0, 0.0, 1.0, 0.0, 0.0, 1.0, 0.0, 0.0, 1.0, 0.0, 0.0, 1.0, 0.0, 0.0, 1.0, 0.0, 0.0, 1.0, 0.0, 0.0, 1.0, 0.0, 0.0, 1.0, 0.0, 0.0, 1.0, 0.0, 0.0, 1.0, 0.0, 0.0, 1.0, 0.0, 0.0, 1.0, 0.0, 0.0, 1.0, 0.0, 0.0, 1.0, 0.0, 0.0, 1.0, 0.0, 0.0, 1.0, 0.0, 0.0, 1.0, 0.0, 0.0, 1.0, 0.0, 0.0, 1.0, 0.0, 0.0, 1.0, 0.0, 0.0, 1.0, 0.0, 0.0, 1.0, 0.0, 0.0, 1.0, 0.0, 0.0, 1.0, 0.0, 0.0, 1.0, 0.0, 0.0, 1.0, 0.0, 0.0, 1.0, 0.0, 0.0, 1.0, 0.0, 0.0, 1.0, -3.107e-09, 0.0, 1.0, -3.107e-09, 0.0, 1.0, -3.107e-09, 0.0, 1.0, -3.107e-09, 0.0, 1.0, -7.193e-08, 1.0, 0.0, -7.193e-08, 1.0, 0.0, -7.193e-08, 1.0, 0.0, -7.193e-08, 1.0, 0.0, 1.0, 0.0, 0.0, 1.0, 0.0, 0.0, 1.0, 0.0, 0.0, 1.0, 0.0, 0.0, 3.669e-09, 0.0, -1.0, 3.669e-09, 0.0, -1.0, 3.669e-09, 0.0, -1.0, 3.669e-09, 0.0, -1.0, -1.0, 0.0, 0.0, -1.0, 0.0, 0.0, -1.0, 0.0, 0.0, -1.0, 0.0, 0.0, 7.193e-08, -1.0, 0.0, 7.193e-08, -1.0, 0.0, 7.193e-08, -1.0, 0.0, 7.193e-08, -1.0, 0.0, 2.063e-08, 0.0, -1.0, 2.063e-08, 0.0, -1.0, 2.063e-08, 0.0, -1.0, 2.063e-08, 0.0, -1.0, 1.172e-09, 0.0, -1.0, 1.172e-09, 0.0, -1.0, 1.172e-09, 0.0, -1.0, 1.172e-09, 0.0, -1.0, 1.407e-09, 0.0, -1.0, 1.407e-09, 0.0, -1.0, 1.407e-09, 0.0, -1.0, 1.407e-09, 0.0, -1.0, 0.0, 0.0, -1.0, 0.0, 0.0, -1.0, 0.0, 0.0, -1.0, 0.0, 0.0, -1.0, 0.0, 0.0, -1.0, 0.0, 0.0, -1.0, 0.0, 0.0, -1.0, 0.0, 0.0, -1.0, -4.034e-10, 0.0, -1.0, -4.034e-10, 0.0, -1.0, -4.034e-10, 0.0, -1.0, -4.034e-10, 0.0, -1.0, 6.051e-10, 0.0, -1.0, 6.051e-10, 0.0, -1.0, 6.051e-10, 0.0, -1.0, 6.051e-10, 0.0, -1.0, -7.097e-08, 0.0, -1.0, -7.097e-08, 0.0, -1.0, -7.097e-08, 0.0, -1.0, -7.097e-08, 0.0, -1.0, 0.0, 0.0, 1.0, 0.0, 0.0, 1.0, 0.0, 0.0, 1.0, 0.0, 0.0, 1.0, 0.0, 0.0, 1.0, 0.0, 0.0, 1.0, 0.0, 0.0, 1.0, 0.0, 0.0, 1.0, 0.0, 0.0, 1.0, 0.0, 0.0, 1.0, 0.0, 0.0, 1.0, 0.0, 0.0, 1.0, 0.0, 0.0, 1.0, 0.0, 0.0, 1.0, 0.0, 0.0, 1.0, 0.0, 0.0, 1.0, 0.0, 0.0, 1.0, 0.0, 0.0, 1.0, 0.0, 0.0, 1.0, 0.0, 0.0, 1.0, 0.0, 0.0, 1.0, 0.0, 0.0, 1.0, 0.0, 0.0, 1.0, 0.0, 0.0, 1.0, 0.0, 0.0, 1.0, 0.0, 0.0, 1.0, 0.0, 0.0, 1.0, 0.0, 0.0, 1.0, 0.0, 0.0, 1.0, 0.0, 0.0, 1.0, 0.0, 0.0, 1.0, 0.0, 0.0, 1.0])] * 3)])

# ---- objects
ob_body = bpy.data.objects.new('Body', me_cube_001)
ob_left_wing = bpy.data.objects.new('Left Wing', me_cube_002)
ob_right_wing = bpy.data.objects.new('Right Wing', me_cube_003)

# ---- transforms, parenting, visibility, modifiers, constraints
ob_body.location = (0.0, -0.04071, -0.02419)
ob_body.lock_rotations_4d = False
ob_body.empty_display_type = 'ARROWS'
ob_body.lineart.crease_threshold = 0.0
ob_left_wing.location = (0.1766, -0.1493, 0.1548)
ob_left_wing.lock_rotations_4d = False
ob_left_wing.empty_display_type = 'ARROWS'
ob_left_wing.lineart.crease_threshold = 0.0
ob_right_wing.location = (-0.1781, -0.1442, 0.154)
ob_right_wing.lock_rotations_4d = False
ob_right_wing.empty_display_type = 'ARROWS'
ob_right_wing.lineart.crease_threshold = 0.0

# ---- collection membership
col_collection.objects.link(ob_body)
col_collection.objects.link(ob_left_wing)
col_collection.objects.link(ob_right_wing)

# ---- scene / render settings (as saved in the file)
scene.frame_start = 1; scene.frame_end = 250; scene.frame_set(1)
scene.render.engine = 'BLENDER_EEVEE_NEXT'
scene.cycles.use_denoising = False
scene.cycles.samples = 128
scene.cycles.sampling_pattern = 'TABULATED_SOBOL'
scene.cycles.use_adaptive_sampling = False
scene.cycles.use_light_tree = False
scene.view_settings.view_transform = 'Filmic'
bpy.context.view_layer.update()

# ---- added for rendering (the .blend has no active camera and no usable light): camera, sun
cam_auto = bpy.data.cameras.new('AutoCamera')
cam_auto.lens = 50.0
cam_auto.sensor_width = 36.0
cam_auto.clip_end = 1000.0
ob_auto_camera = bpy.data.objects.new('AutoCamera', cam_auto)
scene.collection.objects.link(ob_auto_camera)
ob_auto_camera.location = (1.71061, -2.26419, 1.37347)
ob_auto_camera.rotation_euler = (1.09748, -7.21219e-08, 0.694738)
scene.camera = ob_auto_camera
light_auto_sun = bpy.data.lights.new('AutoSun', 'SUN')
light_auto_sun.energy = 3.0
light_auto_sun.angle = 0.0523599
ob_auto_sun = bpy.data.objects.new('AutoSun', light_auto_sun)
scene.collection.objects.link(ob_auto_sun)
ob_auto_sun.rotation_euler = (0.872665, 0.174533, 0.523599)
bpy.context.view_layer.update()
